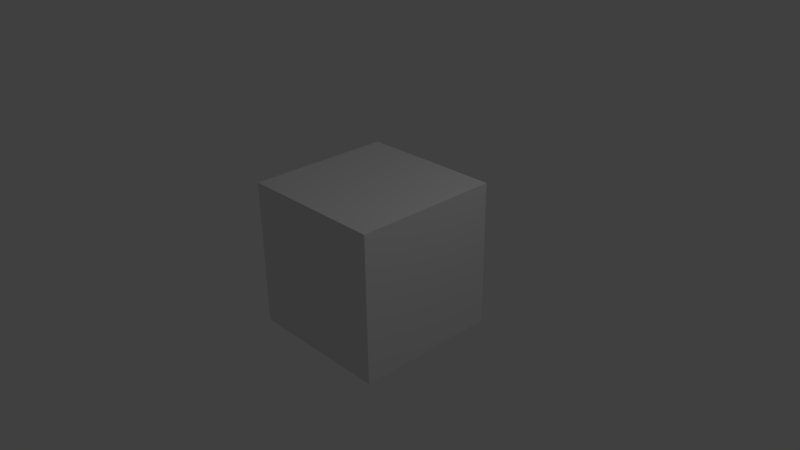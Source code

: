 # Source: HUDText.blend  (saved by Blender 2.75.0; exported with 4.5.12 LTS)
import bpy
from mathutils import Matrix  # noqa: F401  (used for matrix-valued properties, if any)

bpy.ops.wm.read_factory_settings(use_empty=True)
scene = bpy.context.scene
scene.name = 'Scene'

# ---- collections
col_collection_1 = bpy.data.collections.new('Collection 1'); scene.collection.children.link(col_collection_1)

# ---- materials (node trees are filled in below, after node groups)
mat_material = bpy.data.materials.new('Material')
mat_material.alpha_threshold = 0.0
mat_material.use_transparent_shadow = False
mat_material.roughness = 0.5
mat_material.line_color = (0.0, 0.0, 0.0, 1.0)

# ---- material node trees

# ---- world
world_world = bpy.data.worlds.new('World'); scene.world = world_world
world_world.color = (0.05088, 0.05088, 0.05088)
world_world.use_sun_shadow = False
world_world.sun_shadow_jitter_overblur = 0.0
world_world.cycles.sampling_method = 'MANUAL'
world_world.cycles.sample_map_resolution = 256

# ---- cameras
cam_camera = bpy.data.cameras.new('Camera')
cam_camera.clip_end = 100.0
cam_camera.lens = 35.0
cam_camera.sensor_width = 32.0
cam_camera.sensor_height = 18.0
cam_camera.ortho_scale = 7.314
cam_camera.dof.focus_distance = 0.0
cam_camera.dof.aperture_fstop = 128.0

# ---- lights
light_lamp = bpy.data.lights.new('Lamp', 'POINT')
light_lamp.transmission_factor = 0.0
light_lamp.cutoff_distance = 30.0
light_lamp.energy = 100.0
light_lamp.shadow_buffer_clip_start = 1.001
light_lamp.shadow_soft_size = 0.1
light_lamp.shadow_maximum_resolution = 0.006
light_lamp.use_absolute_resolution = True
light_lamp.cycles.use_multiple_importance_sampling = False

# ---- meshes
me_cube = bpy.data.meshes.new('Cube')
me_cube.from_pydata([(1.0, 1.0, -1.0), (1.0, -1.0, -1.0), (-1.0, -1.0, -1.0), (-1.0, 1.0, -1.0), (1.0, 1.0, 1.0), (1.0, -1.0, 1.0), (-1.0, -1.0, 1.0), (-1.0, 1.0, 1.0)], [], [(0, 1, 2, 3), (4, 7, 6, 5), (0, 4, 5, 1), (1, 5, 6, 2), (2, 6, 7, 3), (4, 0, 3, 7)])
me_cube.materials.append(mat_material)
me_cube.use_remesh_preserve_volume = False
me_cube.use_remesh_preserve_attributes = False
me_cube.use_mirror_vertex_groups = False
me_cube.update()

# ---- objects
ob_cube = bpy.data.objects.new('Cube', me_cube)
ob_lamp = bpy.data.objects.new('Lamp', light_lamp)
ob_camera = bpy.data.objects.new('Camera', cam_camera)

# ---- transforms, parenting, visibility, modifiers, constraints
ob_cube.location = (0.0, 0.0, 0.0)
ob_cube.lock_rotations_4d = False
ob_cube.empty_display_type = 'ARROWS'
ob_cube.lineart.crease_threshold = 0.0
ob_lamp.location = (4.076, 1.005, 5.904)
ob_lamp.rotation_euler = (0.6503, 0.05522, 1.866)
ob_lamp.lock_rotations_4d = False
ob_lamp.empty_display_type = 'ARROWS'
ob_lamp.color = (0.0, 0.0, 0.0, 0.0)
ob_lamp.lineart.crease_threshold = 0.0
ob_camera.location = (7.481, -6.508, 5.344)
ob_camera.rotation_euler = (1.109, 0.01082, 0.8149)
ob_camera.lock_rotations_4d = False
ob_camera.empty_display_type = 'ARROWS'
ob_camera.color = (0.0, 0.0, 0.0, 0.0)
ob_camera.display_type = 'WIRE'
ob_camera.lineart.crease_threshold = 0.0

# ---- collection membership
col_collection_1.objects.link(ob_cube)
col_collection_1.objects.link(ob_lamp)
col_collection_1.objects.link(ob_camera)

# ---- scene / render settings (as saved in the file)
scene.camera = ob_camera
scene.frame_start = 1; scene.frame_end = 250; scene.frame_set(1)
scene.render.engine = 'BLENDER_EEVEE_NEXT'
scene.render.resolution_percentage = 50
scene.render.dither_intensity = 0.0
scene.cycles.use_denoising = False
scene.cycles.samples = 10
scene.cycles.sampling_pattern = 'TABULATED_SOBOL'
scene.cycles.light_sampling_threshold = 0.0
scene.cycles.use_adaptive_sampling = False
scene.cycles.use_light_tree = False
scene.cycles.blur_glossy = 0.0
scene.cycles.pixel_filter_type = 'GAUSSIAN'
scene.cycles.sample_clamp_indirect = 0.0
scene.view_settings.view_transform = 'Standard'
bpy.context.view_layer.update()
